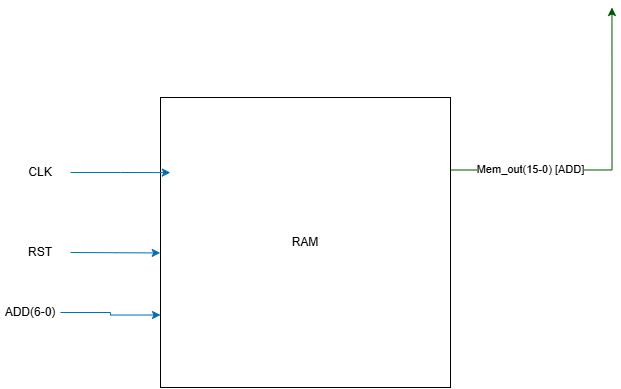

The diagram above was exported from draw.io. Its source (the exported page's mxGraphModel, read from the mxfile embedded in the PNG):
<mxGraphModel dx="845" dy="847" grid="1" gridSize="10" guides="1" tooltips="1" connect="1" arrows="1" fold="1" page="1" pageScale="1" pageWidth="850" pageHeight="1100" math="0" shadow="0">
  <root>
    <mxCell id="0" />
    <mxCell id="1" parent="0" />
    <mxCell id="8fDFbgb9B1Yc1xkPY3dP-6" edge="1" parent="1" source="8fDFbgb9B1Yc1xkPY3dP-1" style="edgeStyle=orthogonalEdgeStyle;rounded=0;orthogonalLoop=1;jettySize=auto;html=1;exitX=1;exitY=0.25;exitDx=0;exitDy=0;fillColor=#008a00;strokeColor=#005700;">
      <mxGeometry relative="1" as="geometry">
        <mxPoint x="651.454560250947" y="170" as="targetPoint" />
      </mxGeometry>
    </mxCell>
    <mxCell id="8fDFbgb9B1Yc1xkPY3dP-7" connectable="0" parent="8fDFbgb9B1Yc1xkPY3dP-6" style="edgeLabel;html=1;align=center;verticalAlign=middle;resizable=0;points=[];" value="Mem_out(15-0) [ADD]" vertex="1">
      <mxGeometry relative="1" x="-0.6287" y="1" as="geometry">
        <mxPoint x="20" as="offset" />
      </mxGeometry>
    </mxCell>
    <mxCell id="8fDFbgb9B1Yc1xkPY3dP-1" parent="1" style="whiteSpace=wrap;html=1;aspect=fixed;" value="RAM" vertex="1">
      <mxGeometry height="290" width="290" x="200" y="260" as="geometry" />
    </mxCell>
    <mxCell id="8fDFbgb9B1Yc1xkPY3dP-2" parent="1" style="text;html=1;whiteSpace=wrap;strokeColor=none;fillColor=none;align=center;verticalAlign=middle;rounded=0;" value="CLK" vertex="1">
      <mxGeometry height="30" width="60" x="50" y="320" as="geometry" />
    </mxCell>
    <mxCell id="8fDFbgb9B1Yc1xkPY3dP-3" edge="1" parent="1" source="8fDFbgb9B1Yc1xkPY3dP-2" style="edgeStyle=orthogonalEdgeStyle;rounded=0;orthogonalLoop=1;jettySize=auto;html=1;entryX=0.034;entryY=0.259;entryDx=0;entryDy=0;entryPerimeter=0;fillColor=#1ba1e2;strokeColor=#006EAF;" target="8fDFbgb9B1Yc1xkPY3dP-1">
      <mxGeometry relative="1" as="geometry" />
    </mxCell>
    <mxCell id="8fDFbgb9B1Yc1xkPY3dP-4" parent="1" style="text;html=1;whiteSpace=wrap;strokeColor=none;fillColor=none;align=center;verticalAlign=middle;rounded=0;" value="RST" vertex="1">
      <mxGeometry height="30" width="60" x="50" y="400" as="geometry" />
    </mxCell>
    <mxCell id="8fDFbgb9B1Yc1xkPY3dP-5" edge="1" parent="1" source="8fDFbgb9B1Yc1xkPY3dP-4" style="edgeStyle=orthogonalEdgeStyle;rounded=0;orthogonalLoop=1;jettySize=auto;html=1;entryX=-0.001;entryY=0.536;entryDx=0;entryDy=0;entryPerimeter=0;fillColor=#1ba1e2;strokeColor=#006EAF;" target="8fDFbgb9B1Yc1xkPY3dP-1">
      <mxGeometry relative="1" as="geometry" />
    </mxCell>
    <mxCell id="8fDFbgb9B1Yc1xkPY3dP-9" edge="1" parent="1" source="8fDFbgb9B1Yc1xkPY3dP-8" style="edgeStyle=orthogonalEdgeStyle;rounded=0;orthogonalLoop=1;jettySize=auto;html=1;entryX=0;entryY=0.75;entryDx=0;entryDy=0;fillColor=#1ba1e2;strokeColor=#006EAF;" target="8fDFbgb9B1Yc1xkPY3dP-1">
      <mxGeometry relative="1" as="geometry" />
    </mxCell>
    <mxCell id="8fDFbgb9B1Yc1xkPY3dP-8" parent="1" style="text;html=1;whiteSpace=wrap;strokeColor=none;fillColor=none;align=center;verticalAlign=middle;rounded=0;" value="ADD(6-0)" vertex="1">
      <mxGeometry height="30" width="60" x="40" y="460" as="geometry" />
    </mxCell>
  </root>
</mxGraphModel>